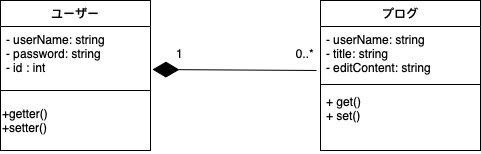

The diagram above was exported from draw.io. Its source (the exported page's mxGraphModel, read from the mxfile embedded in the PNG):
<mxGraphModel dx="937" dy="605" grid="1" gridSize="10" guides="1" tooltips="1" connect="1" arrows="1" fold="1" page="1" pageScale="1" pageWidth="827" pageHeight="1169" math="0" shadow="0">
  <root>
    <mxCell id="0" />
    <mxCell id="1" parent="0" />
    <mxCell id="vXiyHlhsnAJdgpeglbU9-9" value="" style="endArrow=diamondThin;endFill=1;endSize=24;html=1;rounded=0;entryX=1.013;entryY=0.672;entryDx=0;entryDy=0;entryPerimeter=0;exitX=-0.025;exitY=0.815;exitDx=0;exitDy=0;exitPerimeter=0;" parent="1" source="vXiyHlhsnAJdgpeglbU9-29" target="vXiyHlhsnAJdgpeglbU9-19" edge="1">
      <mxGeometry width="160" relative="1" as="geometry">
        <mxPoint x="310" y="530" as="sourcePoint" />
        <mxPoint x="480" y="530.5" as="targetPoint" />
      </mxGeometry>
    </mxCell>
    <mxCell id="vXiyHlhsnAJdgpeglbU9-18" value="ユーザー" style="swimlane;fontStyle=1;align=center;verticalAlign=top;childLayout=stackLayout;horizontal=1;startSize=26;horizontalStack=0;resizeParent=1;resizeParentMax=0;resizeLast=0;collapsible=1;marginBottom=0;" parent="1" vertex="1">
      <mxGeometry x="80" y="390" width="150" height="90" as="geometry" />
    </mxCell>
    <mxCell id="vXiyHlhsnAJdgpeglbU9-19" value="- userName: string&#10;- password: string&#10;- id : int&#10;" style="text;strokeColor=none;fillColor=none;align=left;verticalAlign=top;spacingLeft=4;spacingRight=4;overflow=hidden;rotatable=0;points=[[0,0.5],[1,0.5]];portConstraint=eastwest;" parent="vXiyHlhsnAJdgpeglbU9-18" vertex="1">
      <mxGeometry y="26" width="150" height="64" as="geometry" />
    </mxCell>
    <mxCell id="vXiyHlhsnAJdgpeglbU9-23" value="+getter()&lt;br&gt;+setter()" style="html=1;align=left;" parent="1" vertex="1">
      <mxGeometry x="80" y="480" width="150" height="60" as="geometry" />
    </mxCell>
    <mxCell id="vXiyHlhsnAJdgpeglbU9-28" value="プログ" style="swimlane;fontStyle=1;align=center;verticalAlign=top;childLayout=stackLayout;horizontal=1;startSize=26;horizontalStack=0;resizeParent=1;resizeParentMax=0;resizeLast=0;collapsible=1;marginBottom=0;" parent="1" vertex="1">
      <mxGeometry x="400" y="390" width="160" height="150" as="geometry" />
    </mxCell>
    <mxCell id="vXiyHlhsnAJdgpeglbU9-29" value="- userName: string&#10;- title: string&#10;- editContent: string &#10;" style="text;strokeColor=none;fillColor=none;align=left;verticalAlign=top;spacingLeft=4;spacingRight=4;overflow=hidden;rotatable=0;points=[[0,0.5],[1,0.5]];portConstraint=eastwest;" parent="vXiyHlhsnAJdgpeglbU9-28" vertex="1">
      <mxGeometry y="26" width="160" height="54" as="geometry" />
    </mxCell>
    <mxCell id="vXiyHlhsnAJdgpeglbU9-30" value="" style="line;strokeWidth=1;fillColor=none;align=left;verticalAlign=middle;spacingTop=-1;spacingLeft=3;spacingRight=3;rotatable=0;labelPosition=right;points=[];portConstraint=eastwest;" parent="vXiyHlhsnAJdgpeglbU9-28" vertex="1">
      <mxGeometry y="80" width="160" height="8" as="geometry" />
    </mxCell>
    <mxCell id="vXiyHlhsnAJdgpeglbU9-31" value="+ get()&#10;+ set()&#10;" style="text;strokeColor=none;fillColor=none;align=left;verticalAlign=top;spacingLeft=4;spacingRight=4;overflow=hidden;rotatable=0;points=[[0,0.5],[1,0.5]];portConstraint=eastwest;" parent="vXiyHlhsnAJdgpeglbU9-28" vertex="1">
      <mxGeometry y="88" width="160" height="62" as="geometry" />
    </mxCell>
    <mxCell id="vXiyHlhsnAJdgpeglbU9-33" value="1&#10;" style="text;strokeColor=none;fillColor=none;align=left;verticalAlign=top;spacingLeft=4;spacingRight=4;overflow=hidden;rotatable=0;points=[[0,0.5],[1,0.5]];portConstraint=eastwest;" parent="1" vertex="1">
      <mxGeometry x="250" y="430" width="100" height="26" as="geometry" />
    </mxCell>
    <mxCell id="vXiyHlhsnAJdgpeglbU9-36" value="0..*" style="text;strokeColor=none;fillColor=none;align=right;verticalAlign=top;spacingLeft=4;spacingRight=4;overflow=hidden;rotatable=0;points=[[0,0.5],[1,0.5]];portConstraint=eastwest;" parent="1" vertex="1">
      <mxGeometry x="300" y="430" width="100" height="26" as="geometry" />
    </mxCell>
  </root>
</mxGraphModel>